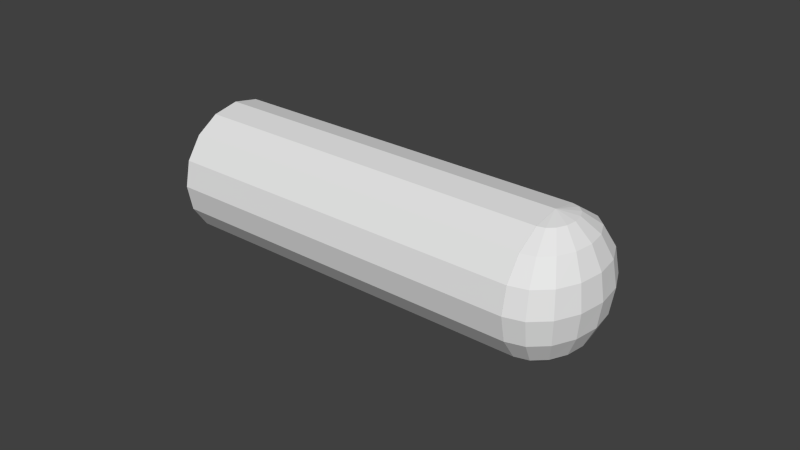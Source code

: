 # Source: Bullet.blend  (saved by Blender 2.68.0; exported with 4.5.12 LTS)
import bpy
from mathutils import Matrix  # noqa: F401  (used for matrix-valued properties, if any)

bpy.ops.wm.read_factory_settings(use_empty=True)
scene = bpy.context.scene
scene.name = 'Scene'

# ---- collections
col_collection_1 = bpy.data.collections.new('Collection 1'); scene.collection.children.link(col_collection_1)

# ---- world
world_world = bpy.data.worlds.new('World'); scene.world = world_world
world_world.color = (0.05088, 0.05088, 0.05088)
world_world.use_sun_shadow = False
world_world.sun_shadow_jitter_overblur = 0.0
world_world.cycles.sampling_method = 'MANUAL'
world_world.cycles.sample_map_resolution = 256

# ---- meshes
me_cylinder = bpy.data.meshes.new('Cylinder')
me_cylinder.from_pydata([(-0.00106, -0.0004826, 0.02616), (-0.0008055, -0.0008918, 0.02616), (-0.0004249, -0.001165, 0.02616), (2.403e-05, -0.001261, 0.02616), (0.0004729, -0.001165, 0.02616), (0.0008535, -0.0008918, 0.02616), (0.001108, -0.0004826, 0.02616), (-0.001149, 1.408e-07, 0.02616), (-0.00106, -0.0004458, 0.02727), (-0.0008055, -0.0008239, 0.02822), (-0.0004249, -0.001076, 0.02885), (2.403e-05, -0.001165, 0.02907), (0.0004729, -0.001076, 0.02885), (0.0008535, -0.0008239, 0.02822), (0.001108, -0.0004458, 0.02727), (-0.00106, -0.0003412, 0.02822), (-0.0008055, -0.0006305, 0.02997), (-0.0004249, -0.0008239, 0.03114), (2.403e-05, -0.0008918, 0.03155), (0.0004729, -0.0008239, 0.03114), (0.0008535, -0.0006305, 0.02997), (0.001108, -0.0003412, 0.02822), (-0.00106, -0.0001846, 0.02885), (-0.0008055, -0.0003412, 0.03114), (-0.0004249, -0.0004458, 0.03266), (2.403e-05, -0.0004826, 0.0332), (0.0004729, -0.0004458, 0.03266), (0.0008535, -0.0003412, 0.03114), (0.001108, -0.0001846, 0.02885), (-0.00106, 1.406e-07, 0.02907), (-0.0008055, 1.407e-07, 0.03155), (-0.0004249, 1.406e-07, 0.0332), (2.403e-05, 1.408e-07, 0.03378), (0.0004729, 1.406e-07, 0.0332), (0.0008535, 1.407e-07, 0.03155), (0.001108, 1.406e-07, 0.02907), (-0.00106, 0.0001849, 0.02885), (-0.0008055, 0.0003415, 0.03114), (-0.0004249, 0.0004461, 0.03266), (2.403e-05, 0.0004828, 0.0332), (0.0004729, 0.0004461, 0.03266), (0.0008535, 0.0003415, 0.03114), (0.001108, 0.0001849, 0.02885), (-0.00106, 0.0003415, 0.02822), (-0.0008055, 0.0006308, 0.02997), (-0.0004249, 0.0008242, 0.03114), (2.403e-05, 0.000892, 0.03155), (0.0004729, 0.0008242, 0.03114), (0.0008535, 0.0006308, 0.02997), (0.001108, 0.0003415, 0.02822), (-0.00106, 0.0004461, 0.02727), (-0.0008055, 0.0008242, 0.02822), (-0.0004249, 0.001077, 0.02885), (2.403e-05, 0.001165, 0.02907), (0.0004729, 0.001077, 0.02885), (0.0008535, 0.0008242, 0.02822), (0.001108, 0.0004461, 0.02727), (-0.00106, 0.0004828, 0.02616), (-0.0008055, 0.000892, 0.02616), (-0.0004249, 0.001165, 0.02616), (2.403e-05, 0.001261, 0.02616), (0.0004729, 0.001165, 0.02616), (0.0008535, 0.000892, 0.02616), (0.001108, 0.0004828, 0.02616), (0.001197, 1.406e-07, 0.02616), (2.402e-05, -0.001261, -0.03051), (2.403e-05, -0.001261, 0.02615), (0.0004729, -0.001165, -0.03051), (0.0004729, -0.001165, 0.02615), (0.0008535, -0.0008918, -0.03051), (0.0008535, -0.0008918, 0.02615), (0.001108, -0.0004826, -0.03051), (0.001108, -0.0004826, 0.02615), (0.001197, 1.406e-07, -0.03051), (0.001197, 1.405e-07, 0.02615), (0.001108, 0.0004828, -0.03051), (0.001108, 0.0004828, 0.02615), (0.0008535, 0.000892, -0.03051), (0.0008535, 0.000892, 0.02615), (0.0004729, 0.001165, -0.03051), (0.0004729, 0.001165, 0.02615), (2.402e-05, 0.001261, -0.03051), (2.403e-05, 0.001261, 0.02615), (-0.0004249, 0.001165, -0.03051), (-0.0004249, 0.001165, 0.02615), (-0.0008055, 0.000892, -0.03051), (-0.0008055, 0.000892, 0.02615), (-0.00106, 0.0004828, -0.03051), (-0.00106, 0.0004828, 0.02615), (-0.001149, 1.405e-07, -0.03051), (-0.001149, 1.404e-07, 0.02615), (-0.00106, -0.0004826, -0.03051), (-0.00106, -0.0004826, 0.02615), (-0.0008055, -0.0008918, -0.03051), (-0.0008055, -0.0008918, 0.02615), (-0.0004249, -0.001165, -0.03051), (-0.0004249, -0.001165, 0.02615)], [], [(4, 3, 11, 12), (6, 5, 13, 14), (1, 0, 8, 9), (3, 2, 10, 11), (5, 4, 12, 13), (2, 1, 9, 10), (12, 11, 18, 19), (14, 13, 20, 21), (9, 8, 15, 16), (11, 10, 17, 18), (13, 12, 19, 20), (10, 9, 16, 17), (19, 18, 25, 26), (21, 20, 27, 28), (16, 15, 22, 23), (18, 17, 24, 25), (20, 19, 26, 27), (17, 16, 23, 24), (26, 25, 32, 33), (28, 27, 34, 35), (23, 22, 29, 30), (25, 24, 31, 32), (27, 26, 33, 34), (24, 23, 30, 31), (33, 32, 39, 40), (35, 34, 41, 42), (30, 29, 36, 37), (32, 31, 38, 39), (34, 33, 40, 41), (31, 30, 37, 38), (40, 39, 46, 47), (42, 41, 48, 49), (37, 36, 43, 44), (39, 38, 45, 46), (41, 40, 47, 48), (38, 37, 44, 45), (47, 46, 53, 54), (49, 48, 55, 56), (44, 43, 50, 51), (46, 45, 52, 53), (48, 47, 54, 55), (45, 44, 51, 52), (54, 53, 60, 61), (56, 55, 62, 63), (51, 50, 57, 58), (53, 52, 59, 60), (55, 54, 61, 62), (52, 51, 58, 59), (0, 7, 8), (64, 6, 14), (8, 7, 15), (64, 14, 21), (15, 7, 22), (64, 21, 28), (22, 7, 29), (64, 28, 35), (29, 7, 36), (64, 35, 42), (36, 7, 43), (64, 42, 49), (43, 7, 50), (64, 49, 56), (50, 7, 57), (64, 56, 63), (65, 66, 68, 67), (67, 68, 70, 69), (69, 70, 72, 71), (71, 72, 74, 73), (73, 74, 76, 75), (75, 76, 78, 77), (77, 78, 80, 79), (79, 80, 82, 81), (81, 82, 84, 83), (83, 84, 86, 85), (85, 86, 88, 87), (87, 88, 90, 89), (89, 90, 92, 91), (91, 92, 94, 93), (68, 66, 96, 94, 92, 90, 88, 86, 84, 82, 80, 78, 76, 74, 72, 70), (95, 96, 66, 65), (93, 94, 96, 95), (65, 67, 69, 71, 73, 75, 77, 79, 81, 83, 85, 87, 89, 91, 93, 95)])
me_cylinder.use_remesh_preserve_volume = False
me_cylinder.use_remesh_preserve_attributes = False
me_cylinder.use_mirror_vertex_groups = False
me_cylinder.update()

# ---- objects
ob_cylinder = bpy.data.objects.new('Cylinder', me_cylinder)

# ---- transforms, parenting, visibility, modifiers, constraints
ob_cylinder.location = (0.0, 0.0, 0.002645)
ob_cylinder.rotation_euler = (-1.344e-07, 1.571, 0.0)
ob_cylinder.scale = (18.58, 17.9, 2.118)
ob_cylinder.lineart.crease_threshold = 0.0

# ---- collection membership
col_collection_1.objects.link(ob_cylinder)

# ---- scene / render settings (as saved in the file)
scene.frame_start = 1; scene.frame_end = 250; scene.frame_set(1)
scene.render.engine = 'BLENDER_EEVEE_NEXT'
scene.render.image_settings.color_mode = 'RGB'
scene.render.image_settings.compression = 90
scene.render.resolution_percentage = 50
scene.render.dither_intensity = 0.0
scene.cycles.use_denoising = False
scene.cycles.samples = 10
scene.cycles.sampling_pattern = 'TABULATED_SOBOL'
scene.cycles.light_sampling_threshold = 0.0
scene.cycles.use_adaptive_sampling = False
scene.cycles.use_light_tree = False
scene.cycles.blur_glossy = 0.0
scene.cycles.volume_bounces = 1
scene.cycles.pixel_filter_type = 'GAUSSIAN'
scene.cycles.sample_clamp_indirect = 0.0
scene.view_settings.view_transform = 'Standard'
bpy.context.view_layer.update()

# ---- added for rendering (the .blend has no active camera and no usable light): camera, sun
cam_auto = bpy.data.cameras.new('AutoCamera')
cam_auto.lens = 50.0
cam_auto.sensor_width = 36.0
cam_auto.clip_end = 1000.0
ob_auto_camera = bpy.data.objects.new('AutoCamera', cam_auto)
scene.collection.objects.link(ob_auto_camera)
ob_auto_camera.location = (0.1885, -0.222051, 0.150235)
ob_auto_camera.rotation_euler = (1.09748, -7.21219e-08, 0.694738)
scene.camera = ob_auto_camera
light_auto_sun = bpy.data.lights.new('AutoSun', 'SUN')
light_auto_sun.energy = 3.0
light_auto_sun.angle = 0.0523599
ob_auto_sun = bpy.data.objects.new('AutoSun', light_auto_sun)
scene.collection.objects.link(ob_auto_sun)
ob_auto_sun.rotation_euler = (0.872665, 0.174533, 0.523599)
bpy.context.view_layer.update()
